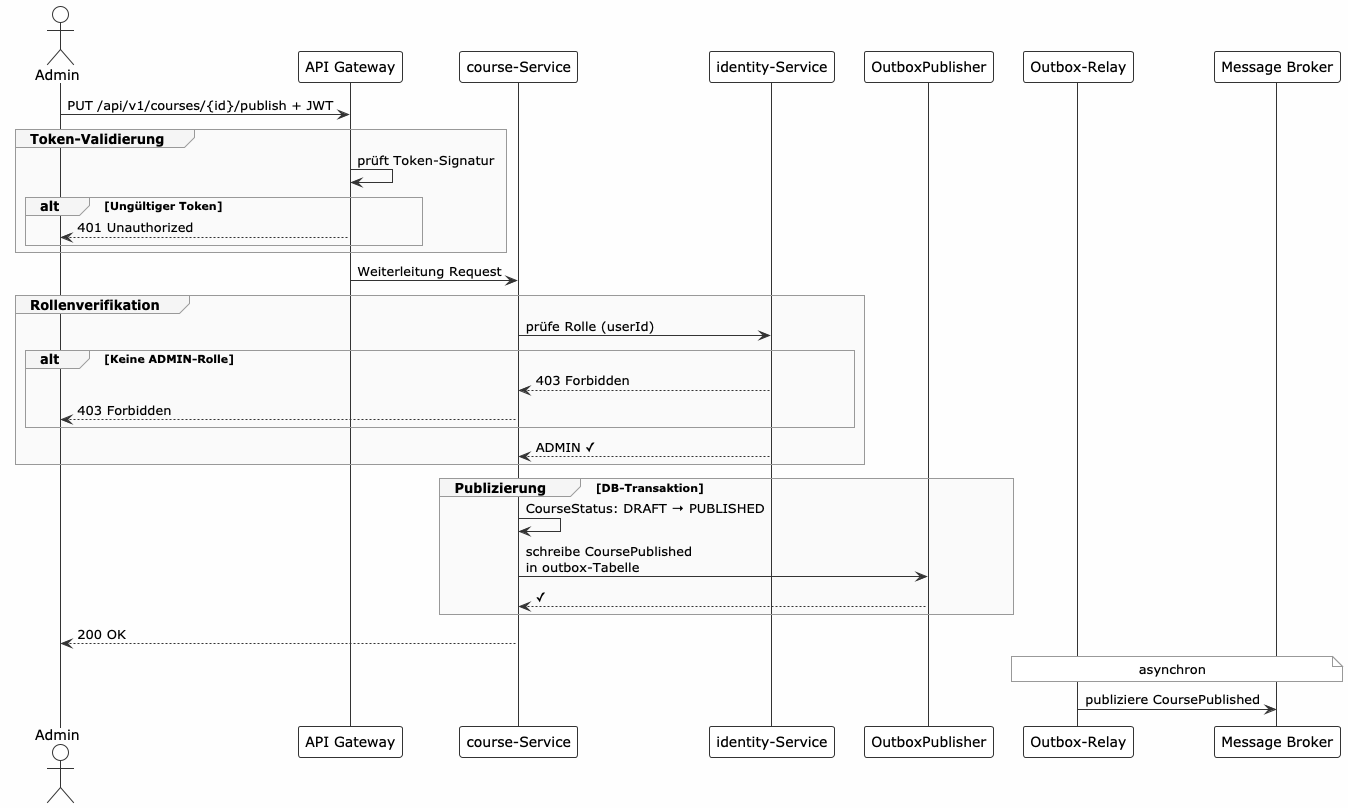

The diagram above was rendered by PlantUML. Its source (embedded in the PNG):
@startuml PublishCourseSequenceDiagram
!theme plain
skinparam backgroundColor #FEFEFE
skinparam sequenceArrowColor #333333
skinparam sequenceLifeLineBorderColor #333333
skinparam sequenceLifeLineBackgroundColor #FFFFFF
skinparam participantBackgroundColor #FFFFFF
skinparam participantBorderColor #333333
skinparam actorBackgroundColor #FFFFFF
skinparam actorBorderColor #333333
skinparam sequenceGroupBorderColor #999999
skinparam sequenceGroupBackgroundColor #F5F5F5
skinparam sequenceGroupBodyBackgroundColor #FAFAFA
skinparam noteBorderColor #999999
skinparam noteBackgroundColor #FFFFFF
skinparam fontSize 11
skinparam fontName Helvetica

actor Admin as A
participant "API Gateway" as GW
participant "course-Service" as CS
participant "identity-Service" as IS
participant "OutboxPublisher" as OP
participant "Outbox-Relay" as OR
participant "Message Broker" as MB

A -> GW : PUT /api/v1/courses/{id}/publish + JWT

group Token-Validierung
  GW -> GW : prüft Token-Signatur
  alt Ungültiger Token
    GW --> A : 401 Unauthorized
  end
end

GW -> CS : Weiterleitung Request

group Rollenverifikation
  CS -> IS : prüfe Rolle (userId)
  alt Keine ADMIN-Rolle
    IS --> CS : 403 Forbidden
    CS --> A : 403 Forbidden
  end
  IS --> CS : ADMIN ✓
end

group Publizierung [DB-Transaktion]
  CS -> CS : CourseStatus: DRAFT → PUBLISHED
  CS -> OP : schreibe CoursePublished\nin outbox-Tabelle
  OP --> CS : ✓
end

CS --> A : 200 OK

note over OR, MB : asynchron
OR -> MB : publiziere CoursePublished

@enduml